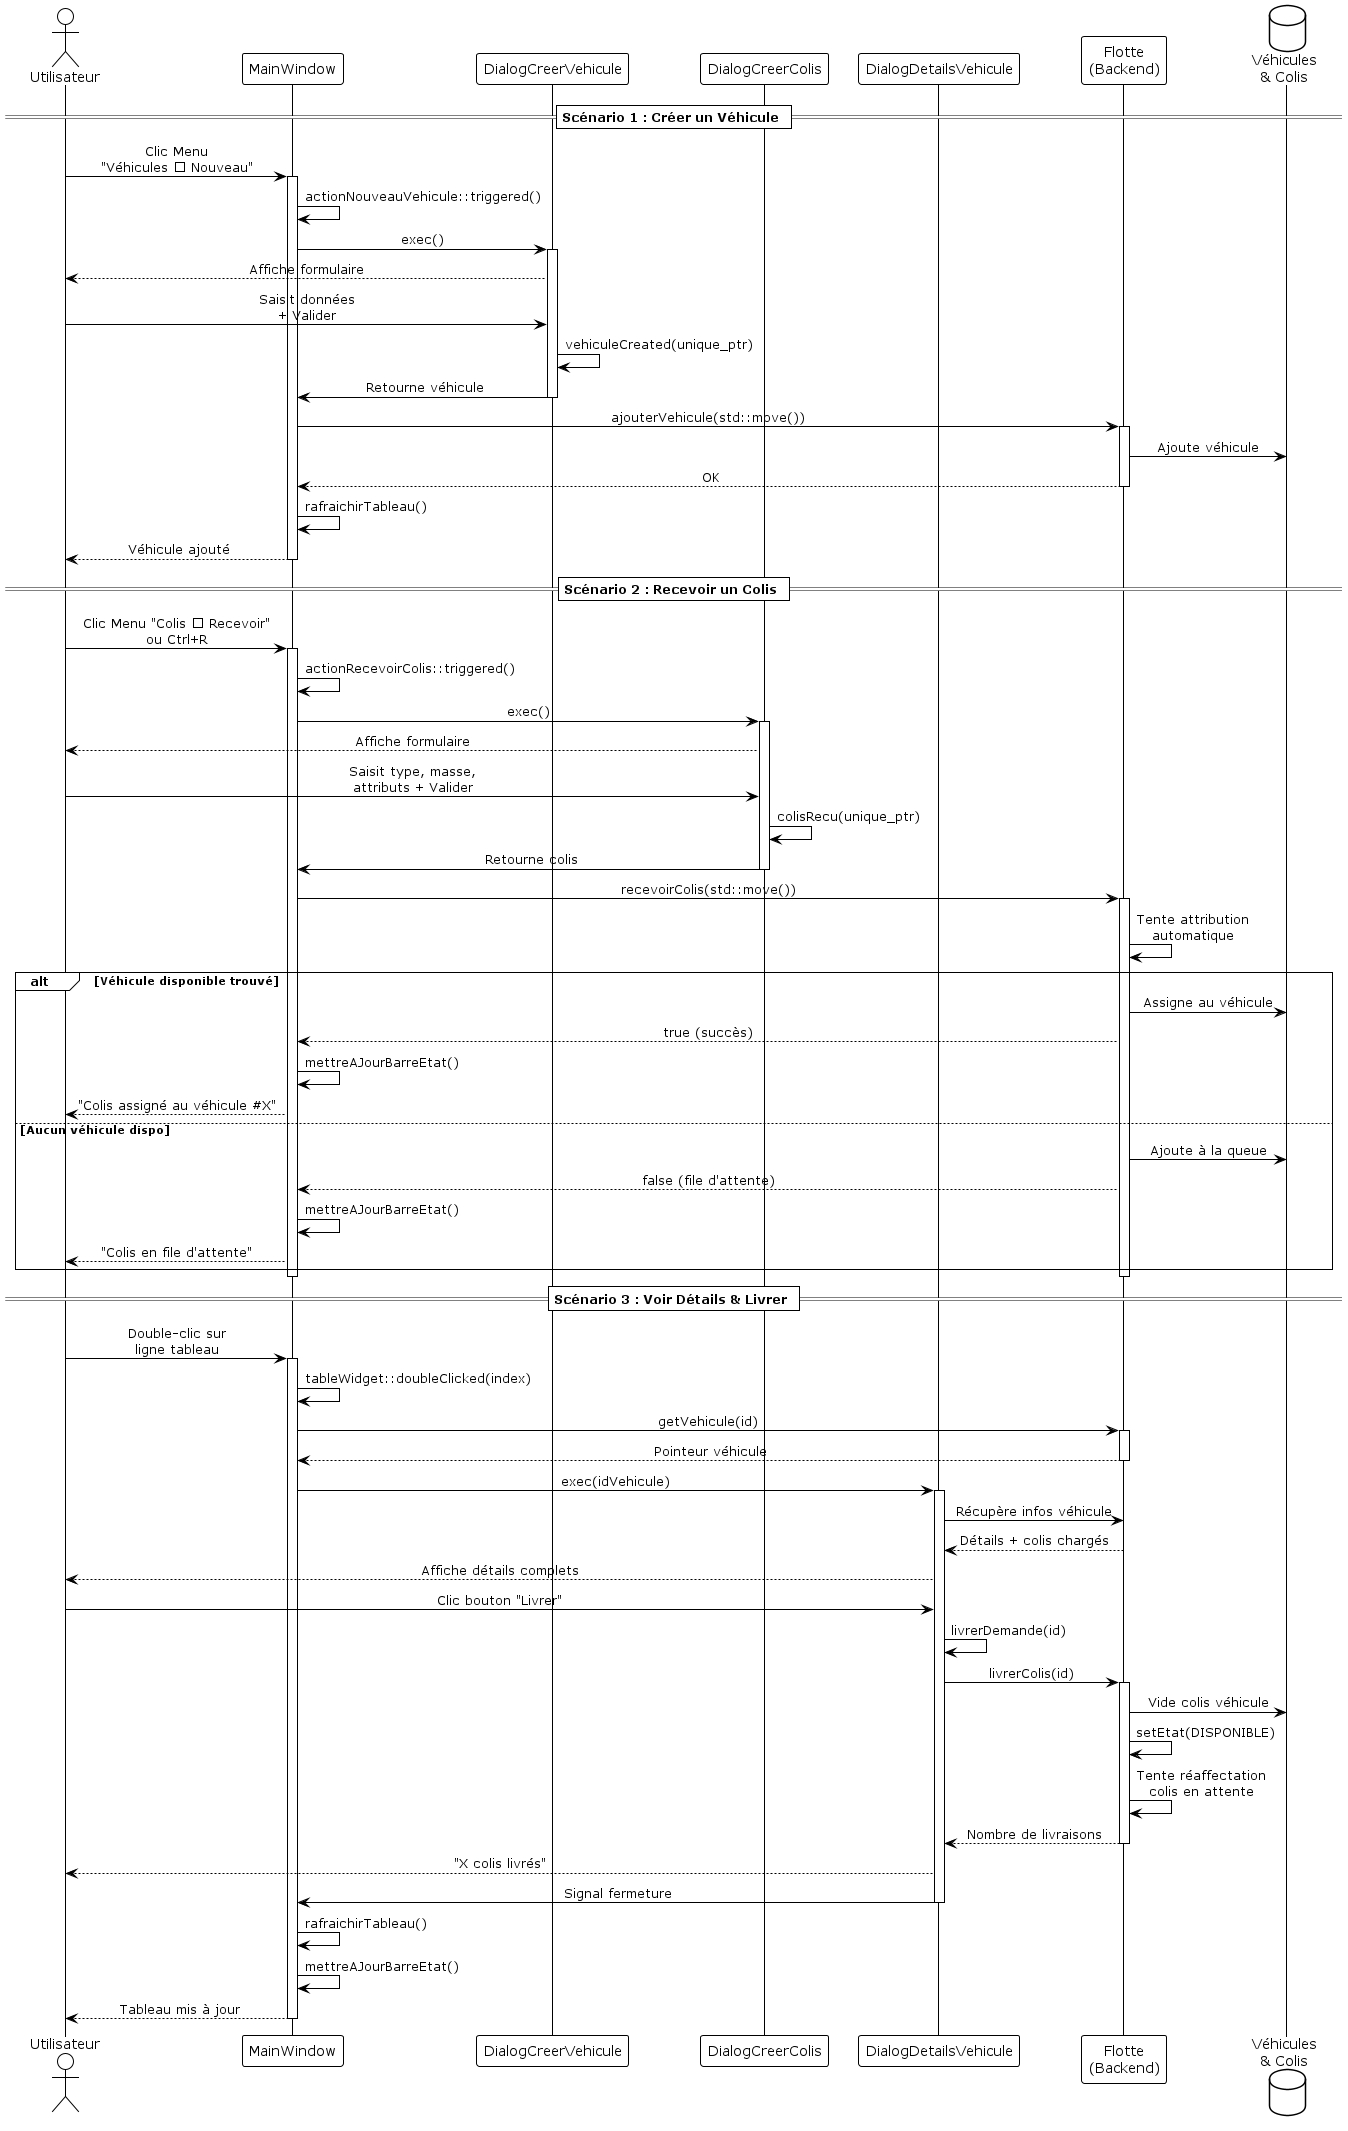

The diagram above was rendered by PlantUML. Its source (embedded in the PNG):
@startuml Couche_Presentation_Signals_Slots
!theme plain
skinparam backgroundColor #FFFFFF
skinparam sequenceMessageAlign center
skinparam responseMessageBelowArrow true

actor " Utilisateur" as User
participant "MainWindow" as MW
participant "DialogCreerVehicule" as DV
participant "DialogCreerColis" as DC
participant "DialogDetailsVehicule" as DD
participant "Flotte\n(Backend)" as Flotte
database "Véhicules\n& Colis" as Data

== Scénario 1 : Créer un Véhicule ==
User -> MW : Clic Menu\n"Véhicules → Nouveau"
activate MW
MW -> MW : actionNouveauVehicule::triggered()
MW -> DV : exec()
activate DV
DV --> User : Affiche formulaire
User -> DV : Saisit données\n+ Valider
DV -> DV : vehiculeCreated(unique_ptr)
DV -> MW : Retourne véhicule
deactivate DV
MW -> Flotte : ajouterVehicule(std::move())
activate Flotte
Flotte -> Data : Ajoute véhicule
Flotte --> MW : OK
deactivate Flotte
MW -> MW : rafraichirTableau()
MW --> User : Véhicule ajouté
deactivate MW

== Scénario 2 : Recevoir un Colis ==
User -> MW : Clic Menu "Colis → Recevoir"\nou Ctrl+R
activate MW
MW -> MW : actionRecevoirColis::triggered()
MW -> DC : exec()
activate DC
DC --> User : Affiche formulaire
User -> DC : Saisit type, masse,\nattributs + Valider
DC -> DC : colisRecu(unique_ptr)
DC -> MW : Retourne colis
deactivate DC
MW -> Flotte : recevoirColis(std::move())
activate Flotte
Flotte -> Flotte : Tente attribution\nautomatique
alt Véhicule disponible trouvé
    Flotte -> Data : Assigne au véhicule
    Flotte --> MW : true (succès)
    MW -> MW : mettreAJourBarreEtat()
    MW --> User : "Colis assigné au véhicule #X"
else Aucun véhicule dispo
    Flotte -> Data : Ajoute à la queue
    Flotte --> MW : false (file d'attente)
    MW -> MW : mettreAJourBarreEtat()
    MW --> User : "Colis en file d'attente"
end
deactivate Flotte
deactivate MW

== Scénario 3 : Voir Détails & Livrer ==
User -> MW : Double-clic sur\nligne tableau
activate MW
MW -> MW : tableWidget::doubleClicked(index)
MW -> Flotte : getVehicule(id)
activate Flotte
Flotte --> MW : Pointeur véhicule
deactivate Flotte
MW -> DD : exec(idVehicule)
activate DD
DD -> Flotte : Récupère infos véhicule
Flotte --> DD : Détails + colis chargés
DD --> User : Affiche détails complets
User -> DD : Clic bouton "Livrer"
DD -> DD : livrerDemande(id)
DD -> Flotte : livrerColis(id)
activate Flotte
Flotte -> Data : Vide colis véhicule
Flotte -> Flotte : setEtat(DISPONIBLE)
Flotte -> Flotte : Tente réaffectation\ncolis en attente
Flotte --> DD : Nombre de livraisons
deactivate Flotte
DD --> User : "X colis livrés"
DD -> MW : Signal fermeture
deactivate DD
MW -> MW : rafraichirTableau()
MW -> MW : mettreAJourBarreEtat()
MW --> User : Tableau mis à jour
deactivate MW

@enduml